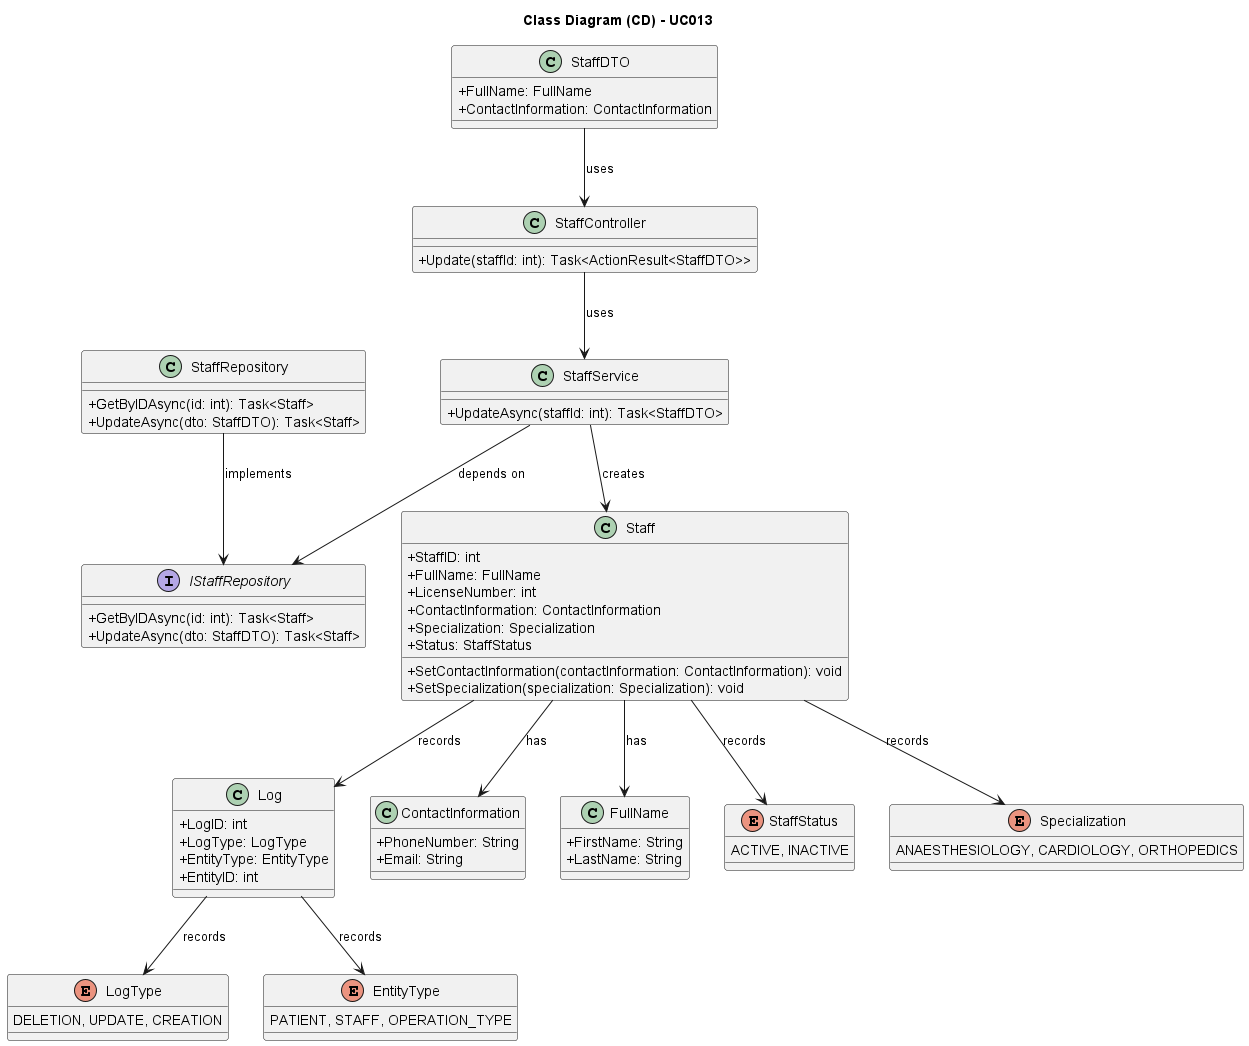

The diagram above was rendered by PlantUML. Its source (embedded in the PNG):
@startuml
skinparam packageStyle rectangle
skinparam shadowing false

skinparam classAttributeIconSize 0

title Class Diagram (CD) - UC013

class StaffController {
    + Update(staffId: int): Task<ActionResult<StaffDTO>>
}

class StaffService {
    + UpdateAsync(staffId: int): Task<StaffDTO>
}

class Staff {
    + StaffID: int
    + FullName: FullName
    + LicenseNumber: int
    + ContactInformation: ContactInformation    
    + Specialization: Specialization
    + Status: StaffStatus
    + SetContactInformation(contactInformation: ContactInformation): void
    + SetSpecialization(specialization: Specialization): void
}

class Log{
    + LogID: int
    + LogType: LogType
    + EntityType: EntityType
    + EntityID: int
}

class StaffDTO {
    + FullName: FullName
    + ContactInformation: ContactInformation
}

class ContactInformation{
    + PhoneNumber: String
    + Email: String
}

class FullName{
    + FirstName: String
    + LastName: String
}

enum LogType {
    DELETION, UPDATE, CREATION
}

enum EntityType {
    PATIENT, STAFF, OPERATION_TYPE
}

enum StaffStatus {
    ACTIVE, INACTIVE
}

enum Specialization{
    ANAESTHESIOLOGY, CARDIOLOGY, ORTHOPEDICS
}

interface IStaffRepository {
    + GetByIDAsync(id: int): Task<Staff>
    + UpdateAsync(dto: StaffDTO): Task<Staff>
}

class StaffRepository {
    + GetByIDAsync(id: int): Task<Staff>
    + UpdateAsync(dto: StaffDTO): Task<Staff>
}

StaffDTO --> StaffController : uses
StaffController --> StaffService : uses
StaffService --> Staff : creates
StaffService --> IStaffRepository : depends on
StaffRepository --> IStaffRepository : implements
Staff --> ContactInformation : has
Staff --> FullName : has
Staff --> StaffStatus : records
Staff --> Specialization : records
Staff --> Log : records
Log --> LogType : records
Log --> EntityType : records

@enduml